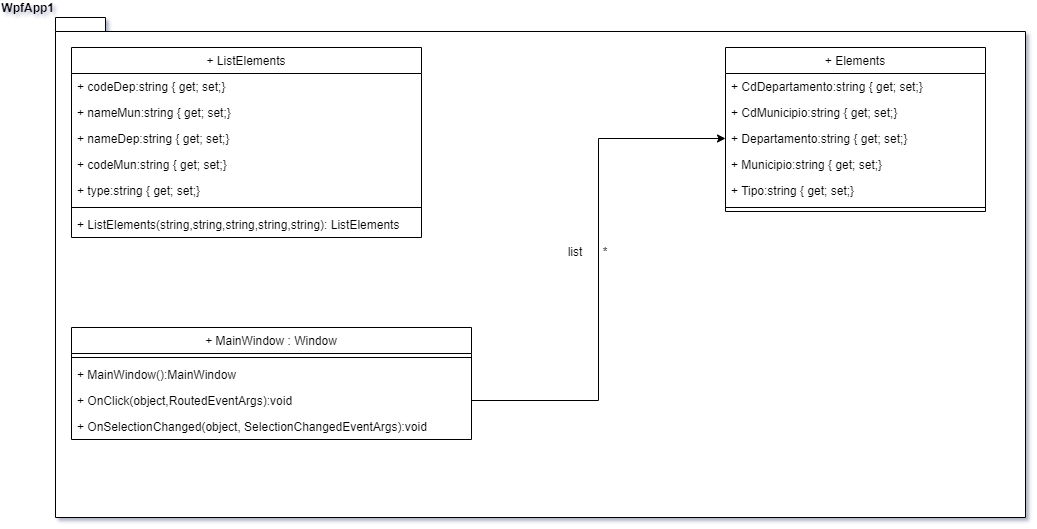

The diagram above was exported from draw.io. Its source (the exported page's mxGraphModel, read from the mxfile embedded in the PNG):
<mxGraphModel dx="868" dy="486" grid="1" gridSize="10" guides="1" tooltips="1" connect="1" arrows="1" fold="1" page="1" pageScale="1" pageWidth="827" pageHeight="1169" math="0" shadow="0">
  <root>
    <mxCell id="WIyWlLk6GJQsqaUBKTNV-0" />
    <mxCell id="WIyWlLk6GJQsqaUBKTNV-1" parent="WIyWlLk6GJQsqaUBKTNV-0" />
    <mxCell id="gi-4-t2DJOnws8V4F8bm-12" value="WpfApp1" style="shape=folder;fontStyle=1;spacingTop=10;tabWidth=40;tabHeight=14;tabPosition=left;html=1;labelPosition=left;verticalLabelPosition=top;align=right;verticalAlign=bottom;" vertex="1" parent="WIyWlLk6GJQsqaUBKTNV-1">
      <mxGeometry x="150" y="40" width="970" height="500" as="geometry" />
    </mxCell>
    <mxCell id="gi-4-t2DJOnws8V4F8bm-15" value="+ ListElements" style="swimlane;fontStyle=0;align=center;verticalAlign=top;childLayout=stackLayout;horizontal=1;startSize=26;horizontalStack=0;resizeParent=1;resizeParentMax=0;resizeLast=0;collapsible=1;marginBottom=0;" vertex="1" parent="WIyWlLk6GJQsqaUBKTNV-1">
      <mxGeometry x="166" y="70" width="350" height="190" as="geometry" />
    </mxCell>
    <mxCell id="gi-4-t2DJOnws8V4F8bm-1" value="+ codeDep:string { get; set;}" style="text;strokeColor=none;fillColor=none;align=left;verticalAlign=top;spacingLeft=4;spacingRight=4;overflow=hidden;rotatable=0;points=[[0,0.5],[1,0.5]];portConstraint=eastwest;" vertex="1" parent="gi-4-t2DJOnws8V4F8bm-15">
      <mxGeometry y="26" width="350" height="26" as="geometry" />
    </mxCell>
    <mxCell id="gi-4-t2DJOnws8V4F8bm-13" value="+ nameMun:string { get; set;}" style="text;strokeColor=none;fillColor=none;align=left;verticalAlign=top;spacingLeft=4;spacingRight=4;overflow=hidden;rotatable=0;points=[[0,0.5],[1,0.5]];portConstraint=eastwest;" vertex="1" parent="gi-4-t2DJOnws8V4F8bm-15">
      <mxGeometry y="52" width="350" height="26" as="geometry" />
    </mxCell>
    <mxCell id="gi-4-t2DJOnws8V4F8bm-3" value="+ nameDep:string { get; set;}" style="text;strokeColor=none;fillColor=none;align=left;verticalAlign=top;spacingLeft=4;spacingRight=4;overflow=hidden;rotatable=0;points=[[0,0.5],[1,0.5]];portConstraint=eastwest;" vertex="1" parent="gi-4-t2DJOnws8V4F8bm-15">
      <mxGeometry y="78" width="350" height="26" as="geometry" />
    </mxCell>
    <mxCell id="gi-4-t2DJOnws8V4F8bm-2" value="+ codeMun:string { get; set;}" style="text;strokeColor=none;fillColor=none;align=left;verticalAlign=top;spacingLeft=4;spacingRight=4;overflow=hidden;rotatable=0;points=[[0,0.5],[1,0.5]];portConstraint=eastwest;" vertex="1" parent="gi-4-t2DJOnws8V4F8bm-15">
      <mxGeometry y="104" width="350" height="26" as="geometry" />
    </mxCell>
    <mxCell id="gi-4-t2DJOnws8V4F8bm-14" value="+ type:string { get; set;}" style="text;strokeColor=none;fillColor=none;align=left;verticalAlign=top;spacingLeft=4;spacingRight=4;overflow=hidden;rotatable=0;points=[[0,0.5],[1,0.5]];portConstraint=eastwest;" vertex="1" parent="gi-4-t2DJOnws8V4F8bm-15">
      <mxGeometry y="130" width="350" height="26" as="geometry" />
    </mxCell>
    <mxCell id="gi-4-t2DJOnws8V4F8bm-17" value="" style="line;strokeWidth=1;fillColor=none;align=left;verticalAlign=middle;spacingTop=-1;spacingLeft=3;spacingRight=3;rotatable=0;labelPosition=right;points=[];portConstraint=eastwest;" vertex="1" parent="gi-4-t2DJOnws8V4F8bm-15">
      <mxGeometry y="156" width="350" height="8" as="geometry" />
    </mxCell>
    <mxCell id="gi-4-t2DJOnws8V4F8bm-18" value="+ ListElements(string,string,string,string,string): ListElements" style="text;strokeColor=none;fillColor=none;align=left;verticalAlign=top;spacingLeft=4;spacingRight=4;overflow=hidden;rotatable=0;points=[[0,0.5],[1,0.5]];portConstraint=eastwest;" vertex="1" parent="gi-4-t2DJOnws8V4F8bm-15">
      <mxGeometry y="164" width="350" height="26" as="geometry" />
    </mxCell>
    <mxCell id="gi-4-t2DJOnws8V4F8bm-19" value="+ MainWindow : Window" style="swimlane;fontStyle=0;align=center;verticalAlign=top;childLayout=stackLayout;horizontal=1;startSize=26;horizontalStack=0;resizeParent=1;resizeParentMax=0;resizeLast=0;collapsible=1;marginBottom=0;" vertex="1" parent="WIyWlLk6GJQsqaUBKTNV-1">
      <mxGeometry x="166" y="350" width="400" height="112" as="geometry" />
    </mxCell>
    <mxCell id="gi-4-t2DJOnws8V4F8bm-21" value="" style="line;strokeWidth=1;fillColor=none;align=left;verticalAlign=middle;spacingTop=-1;spacingLeft=3;spacingRight=3;rotatable=0;labelPosition=right;points=[];portConstraint=eastwest;" vertex="1" parent="gi-4-t2DJOnws8V4F8bm-19">
      <mxGeometry y="26" width="400" height="8" as="geometry" />
    </mxCell>
    <mxCell id="gi-4-t2DJOnws8V4F8bm-23" value="+ MainWindow():MainWindow" style="text;strokeColor=none;fillColor=none;align=left;verticalAlign=top;spacingLeft=4;spacingRight=4;overflow=hidden;rotatable=0;points=[[0,0.5],[1,0.5]];portConstraint=eastwest;" vertex="1" parent="gi-4-t2DJOnws8V4F8bm-19">
      <mxGeometry y="34" width="400" height="26" as="geometry" />
    </mxCell>
    <mxCell id="gi-4-t2DJOnws8V4F8bm-24" value="+ OnClick(object,RoutedEventArgs):void" style="text;strokeColor=none;fillColor=none;align=left;verticalAlign=top;spacingLeft=4;spacingRight=4;overflow=hidden;rotatable=0;points=[[0,0.5],[1,0.5]];portConstraint=eastwest;" vertex="1" parent="gi-4-t2DJOnws8V4F8bm-19">
      <mxGeometry y="60" width="400" height="26" as="geometry" />
    </mxCell>
    <mxCell id="gi-4-t2DJOnws8V4F8bm-25" value="+ OnSelectionChanged(object, SelectionChangedEventArgs):void" style="text;strokeColor=none;fillColor=none;align=left;verticalAlign=top;spacingLeft=4;spacingRight=4;overflow=hidden;rotatable=0;points=[[0,0.5],[1,0.5]];portConstraint=eastwest;" vertex="1" parent="gi-4-t2DJOnws8V4F8bm-19">
      <mxGeometry y="86" width="400" height="26" as="geometry" />
    </mxCell>
    <mxCell id="gi-4-t2DJOnws8V4F8bm-27" value="+ Elements" style="swimlane;fontStyle=0;align=center;verticalAlign=top;childLayout=stackLayout;horizontal=1;startSize=26;horizontalStack=0;resizeParent=1;resizeParentMax=0;resizeLast=0;collapsible=1;marginBottom=0;" vertex="1" parent="WIyWlLk6GJQsqaUBKTNV-1">
      <mxGeometry x="820" y="70" width="260" height="164" as="geometry" />
    </mxCell>
    <mxCell id="gi-4-t2DJOnws8V4F8bm-28" value="+ CdDepartamento:string { get; set;}" style="text;strokeColor=none;fillColor=none;align=left;verticalAlign=top;spacingLeft=4;spacingRight=4;overflow=hidden;rotatable=0;points=[[0,0.5],[1,0.5]];portConstraint=eastwest;" vertex="1" parent="gi-4-t2DJOnws8V4F8bm-27">
      <mxGeometry y="26" width="260" height="26" as="geometry" />
    </mxCell>
    <mxCell id="gi-4-t2DJOnws8V4F8bm-35" value="+ CdMunicipio:string { get; set;}" style="text;strokeColor=none;fillColor=none;align=left;verticalAlign=top;spacingLeft=4;spacingRight=4;overflow=hidden;rotatable=0;points=[[0,0.5],[1,0.5]];portConstraint=eastwest;" vertex="1" parent="gi-4-t2DJOnws8V4F8bm-27">
      <mxGeometry y="52" width="260" height="26" as="geometry" />
    </mxCell>
    <mxCell id="gi-4-t2DJOnws8V4F8bm-38" value="+ Departamento:string { get; set;}" style="text;strokeColor=none;fillColor=none;align=left;verticalAlign=top;spacingLeft=4;spacingRight=4;overflow=hidden;rotatable=0;points=[[0,0.5],[1,0.5]];portConstraint=eastwest;" vertex="1" parent="gi-4-t2DJOnws8V4F8bm-27">
      <mxGeometry y="78" width="260" height="26" as="geometry" />
    </mxCell>
    <mxCell id="gi-4-t2DJOnws8V4F8bm-37" value="+ Municipio:string { get; set;}" style="text;strokeColor=none;fillColor=none;align=left;verticalAlign=top;spacingLeft=4;spacingRight=4;overflow=hidden;rotatable=0;points=[[0,0.5],[1,0.5]];portConstraint=eastwest;" vertex="1" parent="gi-4-t2DJOnws8V4F8bm-27">
      <mxGeometry y="104" width="260" height="26" as="geometry" />
    </mxCell>
    <mxCell id="gi-4-t2DJOnws8V4F8bm-36" value="+ Tipo:string { get; set;}" style="text;strokeColor=none;fillColor=none;align=left;verticalAlign=top;spacingLeft=4;spacingRight=4;overflow=hidden;rotatable=0;points=[[0,0.5],[1,0.5]];portConstraint=eastwest;" vertex="1" parent="gi-4-t2DJOnws8V4F8bm-27">
      <mxGeometry y="130" width="260" height="26" as="geometry" />
    </mxCell>
    <mxCell id="gi-4-t2DJOnws8V4F8bm-29" value="" style="line;strokeWidth=1;fillColor=none;align=left;verticalAlign=middle;spacingTop=-1;spacingLeft=3;spacingRight=3;rotatable=0;labelPosition=right;points=[];portConstraint=eastwest;" vertex="1" parent="gi-4-t2DJOnws8V4F8bm-27">
      <mxGeometry y="156" width="260" height="8" as="geometry" />
    </mxCell>
    <mxCell id="gi-4-t2DJOnws8V4F8bm-42" style="edgeStyle=orthogonalEdgeStyle;rounded=0;orthogonalLoop=1;jettySize=auto;html=1;entryX=0;entryY=0.5;entryDx=0;entryDy=0;" edge="1" parent="WIyWlLk6GJQsqaUBKTNV-1" source="gi-4-t2DJOnws8V4F8bm-24" target="gi-4-t2DJOnws8V4F8bm-38">
      <mxGeometry relative="1" as="geometry" />
    </mxCell>
    <mxCell id="gi-4-t2DJOnws8V4F8bm-44" value="list" style="text;html=1;strokeColor=none;fillColor=none;align=center;verticalAlign=middle;whiteSpace=wrap;rounded=0;" vertex="1" parent="WIyWlLk6GJQsqaUBKTNV-1">
      <mxGeometry x="640" y="260" width="60" height="30" as="geometry" />
    </mxCell>
    <mxCell id="gi-4-t2DJOnws8V4F8bm-45" value="*" style="text;html=1;strokeColor=none;fillColor=none;align=center;verticalAlign=middle;whiteSpace=wrap;rounded=0;" vertex="1" parent="WIyWlLk6GJQsqaUBKTNV-1">
      <mxGeometry x="670" y="260" width="60" height="30" as="geometry" />
    </mxCell>
  </root>
</mxGraphModel>